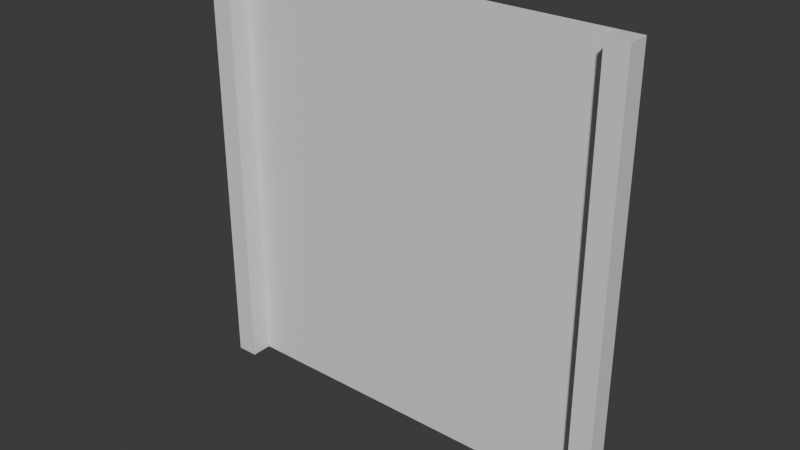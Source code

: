 # Source: chainlink_fence.blend  (saved by Blender 5.1.30; exported with 4.5.12 LTS)
import bpy
from mathutils import Matrix  # noqa: F401  (used for matrix-valued properties, if any)

bpy.ops.wm.read_factory_settings(use_empty=True)
scene = bpy.context.scene
scene.name = 'Scene'

# ---- collections
col_collection = bpy.data.collections.new('Collection'); scene.collection.children.link(col_collection)

# ---- materials (node trees are filled in below, after node groups)
mat_material = bpy.data.materials.new('Material')
mat_material_002 = bpy.data.materials.new('Material.002')

# ---- material node trees
mat_material.use_nodes = True; mat_material.node_tree.nodes.clear()
_N = mat_material.node_tree.nodes; _L = mat_material.node_tree.links
n0 = _N.new('ShaderNodeBsdfPrincipled'); n0.name = 'Principled BSDF'; n0.location = (-200, 100)
n1 = _N.new('ShaderNodeOutputMaterial'); n1.name = 'Material Output'; n1.location = (200, 100)
_L.new(n0.outputs[0], n1.inputs[0])
n1.is_active_output = True
mat_material_002.use_nodes = True; mat_material_002.node_tree.nodes.clear()
_N = mat_material_002.node_tree.nodes; _L = mat_material_002.node_tree.links
n0 = _N.new('ShaderNodeBsdfPrincipled'); n0.name = 'Principled BSDF'; n0.location = (-200, 100)
n1 = _N.new('ShaderNodeOutputMaterial'); n1.name = 'Material Output'; n1.location = (200, 100)
_L.new(n0.outputs[0], n1.inputs[0])
n1.is_active_output = True

# ---- world
world_world = bpy.data.worlds.new('World'); scene.world = world_world
world_world.use_nodes = True; world_world.node_tree.nodes.clear()
_N = world_world.node_tree.nodes; _L = world_world.node_tree.links
n0 = _N.new('ShaderNodeOutputWorld'); n0.name = 'World Output'; n0.location = (200, 100)
n1 = _N.new('ShaderNodeBackground'); n1.name = 'Background'; n1.location = (-200, 100)
n1.inputs[0].default_value = (0.05088, 0.05088, 0.05088, 1.0)
_L.new(n1.outputs[0], n0.inputs[0])
n0.is_active_output = True
world_world.color = (0.05088, 0.05088, 0.05088)
world_world.sun_shadow_jitter_overblur = 0.0

# ---- meshes
me_plane = bpy.data.meshes.new('Plane')
me_plane.from_pydata([(-0.9, 0.0, 0.0), (0.9, 0.0, 0.0), (-0.9, 0.0, 2.0), (0.9, 0.0, 2.0), (-1.0, 0.0, 0.0), (-1.0, 0.0, 2.0), (1.0, 0.0, 0.0), (1.0, 0.0, 2.0), (-0.9, -0.1, 2.0), (-0.9, -0.1, 0.0), (0.9, -0.1, 0.0), (0.9, -0.1, 2.0), (-1.0, -0.1, 2.0), (-1.0, -0.1, 0.0), (1.0, -0.1, 0.0), (1.0, -0.1, 2.0), (0.9, 0.0, 0.0), (0.9, 0.0, 2.0), (-0.9, 0.0, 2.0), (-0.9, 0.0, 0.0)], [], [(16, 1, 3, 17), (6, 7, 15, 14), (1, 6, 14, 10), (9, 8, 12, 13), (11, 10, 14, 15), (4, 0, 9, 13), (7, 3, 11, 15), (2, 5, 12, 8), (5, 4, 13, 12), (3, 1, 10, 11), (0, 2, 8, 9), (19, 16, 17, 18), (0, 19, 18, 2)])
me_plane.polygons.foreach_set('material_index', [1, 1, 1, 1, 1, 1, 1, 1, 1, 1, 1, 0, 1])
_uv = me_plane.uv_layers.new(name='UVMap')
_uv.uv.foreach_set('vector', [0.9499, 9.487e-05, 0.9499, 9.487e-05, 0.9499, 0.9999, 0.9499, 0.9999, 0.1516, 7.785e-05, 0.1516, 0.976, 0.09508, 0.8925, 0.1076, 0.1117, 7.784e-05, 0.02403, 0.1516, 7.785e-05, 0.1076, 0.1117, 0.05657, 0.1075, 0.2592, 0.1117, 0.2467, 0.8925, 0.1957, 0.8883, 0.2082, 0.1075, 0.04407, 0.8883, 0.05657, 0.1075, 0.1076, 0.1117, 0.09508, 0.8925, 0.1517, 0.02403, 0.3032, 7.785e-05, 0.2592, 0.1117, 0.2082, 0.1075, 0.1516, 0.976, 7.789e-05, 0.9999, 0.04407, 0.8883, 0.09508, 0.8925, 0.3032, 0.976, 0.1517, 0.9999, 0.1957, 0.8883, 0.2467, 0.8925, 0.1517, 0.9999, 0.1517, 0.02403, 0.2082, 0.1075, 0.1957, 0.8883, 7.789e-05, 0.9999, 7.784e-05, 0.02403, 0.05657, 0.1075, 0.04407, 0.8883, 0.3032, 7.785e-05, 0.3032, 0.976, 0.2467, 0.8925, 0.2592, 0.1117, 0.05009, 9.493e-05, 0.9499, 9.487e-05, 0.9499, 0.9999, 0.05009, 0.9999, 0.05009, 9.493e-05, 0.05009, 9.493e-05, 0.05009, 0.9999, 0.05009, 0.9999])
me_plane.materials.append(mat_material)
me_plane.materials.append(mat_material_002)
me_plane.update()

# ---- objects
ob_plane = bpy.data.objects.new('Plane', me_plane)

# ---- transforms, parenting, visibility, modifiers, constraints
ob_plane.location = (0.0, 0.0, 0.0)

# ---- collection membership
col_collection.objects.link(ob_plane)

# ---- scene / render settings (as saved in the file)
scene.frame_start = 1; scene.frame_end = 250; scene.frame_set(1)
scene.render.engine = 'BLENDER_EEVEE_NEXT'
scene.render.bake_bias = 0.0
scene.render.bake_samples = 0
scene.cycles.sampling_pattern = 'TABULATED_SOBOL'
scene.eevee.use_volume_custom_range = False
bpy.context.view_layer.update()

# ---- added for rendering (the .blend has no active camera and no usable light): camera, sun
cam_auto = bpy.data.cameras.new('AutoCamera')
cam_auto.lens = 50.0
cam_auto.sensor_width = 36.0
cam_auto.clip_end = 1000.0
ob_auto_camera = bpy.data.objects.new('AutoCamera', cam_auto)
scene.collection.objects.link(ob_auto_camera)
ob_auto_camera.location = (2.61857, -3.19228, 3.09485)
ob_auto_camera.rotation_euler = (1.09748, -7.21219e-08, 0.694738)
scene.camera = ob_auto_camera
light_auto_sun = bpy.data.lights.new('AutoSun', 'SUN')
light_auto_sun.energy = 3.0
light_auto_sun.angle = 0.0523599
ob_auto_sun = bpy.data.objects.new('AutoSun', light_auto_sun)
scene.collection.objects.link(ob_auto_sun)
ob_auto_sun.rotation_euler = (0.872665, 0.174533, 0.523599)
bpy.context.view_layer.update()
